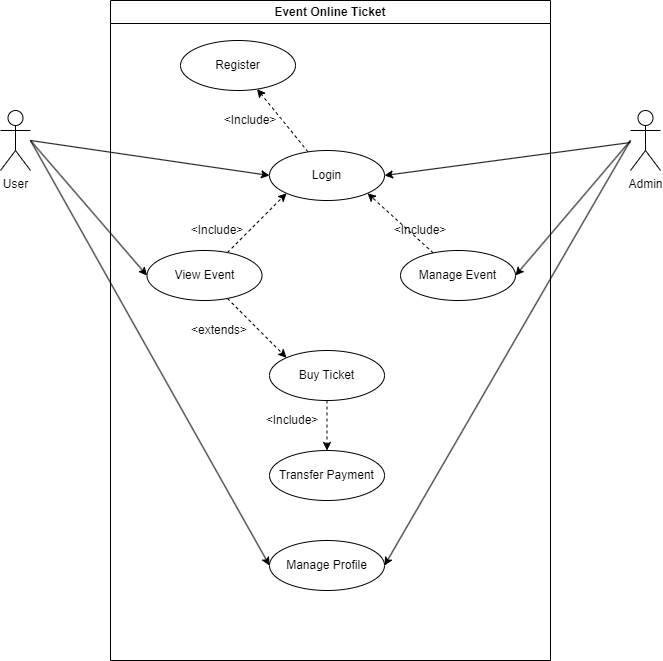

The diagram above was exported from draw.io. Its source (the exported page's mxGraphModel, read from the mxfile embedded in the PNG):
<mxGraphModel dx="1221" dy="657" grid="1" gridSize="10" guides="1" tooltips="1" connect="1" arrows="1" fold="1" page="1" pageScale="1" pageWidth="850" pageHeight="1100" math="0" shadow="0">
  <root>
    <mxCell id="0" />
    <mxCell id="1" parent="0" />
    <mxCell id="7zo_4rqjjSQZh-WX64Ld-1" value="Event Online Ticket" style="swimlane;whiteSpace=wrap;html=1;" parent="1" vertex="1">
      <mxGeometry x="200" y="20" width="440" height="660" as="geometry" />
    </mxCell>
    <mxCell id="7zo_4rqjjSQZh-WX64Ld-29" value="" style="rounded=0;orthogonalLoop=1;jettySize=auto;html=1;dashed=1;" parent="7zo_4rqjjSQZh-WX64Ld-1" source="7zo_4rqjjSQZh-WX64Ld-6" target="7zo_4rqjjSQZh-WX64Ld-27" edge="1">
      <mxGeometry relative="1" as="geometry" />
    </mxCell>
    <mxCell id="7zo_4rqjjSQZh-WX64Ld-6" value="Login" style="ellipse;whiteSpace=wrap;html=1;" parent="7zo_4rqjjSQZh-WX64Ld-1" vertex="1">
      <mxGeometry x="159" y="150" width="115" height="50" as="geometry" />
    </mxCell>
    <mxCell id="7zo_4rqjjSQZh-WX64Ld-10" value="" style="rounded=0;orthogonalLoop=1;jettySize=auto;html=1;dashed=1;entryX=0;entryY=1;entryDx=0;entryDy=0;" parent="7zo_4rqjjSQZh-WX64Ld-1" source="7zo_4rqjjSQZh-WX64Ld-8" target="7zo_4rqjjSQZh-WX64Ld-6" edge="1">
      <mxGeometry relative="1" as="geometry" />
    </mxCell>
    <mxCell id="7zo_4rqjjSQZh-WX64Ld-16" value="" style="rounded=0;orthogonalLoop=1;jettySize=auto;html=1;dashed=1;entryX=0;entryY=0;entryDx=0;entryDy=0;" parent="7zo_4rqjjSQZh-WX64Ld-1" source="7zo_4rqjjSQZh-WX64Ld-8" target="7zo_4rqjjSQZh-WX64Ld-15" edge="1">
      <mxGeometry relative="1" as="geometry" />
    </mxCell>
    <mxCell id="7zo_4rqjjSQZh-WX64Ld-8" value="View Event" style="ellipse;whiteSpace=wrap;html=1;" parent="7zo_4rqjjSQZh-WX64Ld-1" vertex="1">
      <mxGeometry x="36.5" y="250" width="115" height="50" as="geometry" />
    </mxCell>
    <mxCell id="7zo_4rqjjSQZh-WX64Ld-11" value="&amp;lt;Include&amp;gt;" style="text;html=1;strokeColor=none;fillColor=none;align=center;verticalAlign=middle;whiteSpace=wrap;rounded=0;" parent="7zo_4rqjjSQZh-WX64Ld-1" vertex="1">
      <mxGeometry x="76.5" y="220" width="60" height="20" as="geometry" />
    </mxCell>
    <mxCell id="7zo_4rqjjSQZh-WX64Ld-20" style="rounded=0;orthogonalLoop=1;jettySize=auto;html=1;entryX=0.5;entryY=0;entryDx=0;entryDy=0;dashed=1;" parent="7zo_4rqjjSQZh-WX64Ld-1" source="7zo_4rqjjSQZh-WX64Ld-15" target="7zo_4rqjjSQZh-WX64Ld-18" edge="1">
      <mxGeometry relative="1" as="geometry" />
    </mxCell>
    <mxCell id="7zo_4rqjjSQZh-WX64Ld-15" value="Buy Ticket" style="ellipse;whiteSpace=wrap;html=1;" parent="7zo_4rqjjSQZh-WX64Ld-1" vertex="1">
      <mxGeometry x="159" y="350" width="115" height="50" as="geometry" />
    </mxCell>
    <mxCell id="7zo_4rqjjSQZh-WX64Ld-17" value="&amp;lt;extends&amp;gt;" style="text;html=1;strokeColor=none;fillColor=none;align=center;verticalAlign=middle;whiteSpace=wrap;rounded=0;" parent="7zo_4rqjjSQZh-WX64Ld-1" vertex="1">
      <mxGeometry x="79" y="320" width="60" height="20" as="geometry" />
    </mxCell>
    <mxCell id="7zo_4rqjjSQZh-WX64Ld-18" value="Transfer Payment" style="ellipse;whiteSpace=wrap;html=1;" parent="7zo_4rqjjSQZh-WX64Ld-1" vertex="1">
      <mxGeometry x="159" y="450" width="115" height="50" as="geometry" />
    </mxCell>
    <mxCell id="7zo_4rqjjSQZh-WX64Ld-22" value="&amp;lt;Include&amp;gt;" style="text;html=1;strokeColor=none;fillColor=none;align=center;verticalAlign=middle;whiteSpace=wrap;rounded=0;" parent="7zo_4rqjjSQZh-WX64Ld-1" vertex="1">
      <mxGeometry x="151.5" y="410" width="60" height="20" as="geometry" />
    </mxCell>
    <mxCell id="7zo_4rqjjSQZh-WX64Ld-25" value="Manage Profile" style="ellipse;whiteSpace=wrap;html=1;" parent="7zo_4rqjjSQZh-WX64Ld-1" vertex="1">
      <mxGeometry x="159" y="540" width="115" height="50" as="geometry" />
    </mxCell>
    <mxCell id="7zo_4rqjjSQZh-WX64Ld-27" value="Register" style="ellipse;whiteSpace=wrap;html=1;" parent="7zo_4rqjjSQZh-WX64Ld-1" vertex="1">
      <mxGeometry x="70" y="40" width="115" height="50" as="geometry" />
    </mxCell>
    <mxCell id="7zo_4rqjjSQZh-WX64Ld-30" value="&amp;lt;Include&amp;gt;" style="text;html=1;strokeColor=none;fillColor=none;align=center;verticalAlign=middle;whiteSpace=wrap;rounded=0;" parent="7zo_4rqjjSQZh-WX64Ld-1" vertex="1">
      <mxGeometry x="110" y="110" width="60" height="20" as="geometry" />
    </mxCell>
    <mxCell id="7zo_4rqjjSQZh-WX64Ld-31" style="edgeStyle=orthogonalEdgeStyle;rounded=0;orthogonalLoop=1;jettySize=auto;html=1;exitX=0.5;exitY=1;exitDx=0;exitDy=0;" parent="7zo_4rqjjSQZh-WX64Ld-1" source="7zo_4rqjjSQZh-WX64Ld-30" target="7zo_4rqjjSQZh-WX64Ld-30" edge="1">
      <mxGeometry relative="1" as="geometry" />
    </mxCell>
    <mxCell id="7zo_4rqjjSQZh-WX64Ld-33" style="rounded=0;orthogonalLoop=1;jettySize=auto;html=1;entryX=1;entryY=1;entryDx=0;entryDy=0;dashed=1;" parent="7zo_4rqjjSQZh-WX64Ld-1" source="7zo_4rqjjSQZh-WX64Ld-32" target="7zo_4rqjjSQZh-WX64Ld-6" edge="1">
      <mxGeometry relative="1" as="geometry" />
    </mxCell>
    <mxCell id="7zo_4rqjjSQZh-WX64Ld-32" value="Manage Event" style="ellipse;whiteSpace=wrap;html=1;" parent="7zo_4rqjjSQZh-WX64Ld-1" vertex="1">
      <mxGeometry x="290" y="250" width="115" height="50" as="geometry" />
    </mxCell>
    <mxCell id="7zo_4rqjjSQZh-WX64Ld-34" value="&amp;lt;Include&amp;gt;" style="text;html=1;strokeColor=none;fillColor=none;align=center;verticalAlign=middle;whiteSpace=wrap;rounded=0;" parent="7zo_4rqjjSQZh-WX64Ld-1" vertex="1">
      <mxGeometry x="280" y="220" width="60" height="20" as="geometry" />
    </mxCell>
    <mxCell id="7zo_4rqjjSQZh-WX64Ld-12" style="rounded=0;orthogonalLoop=1;jettySize=auto;html=1;entryX=0;entryY=0.5;entryDx=0;entryDy=0;" parent="1" target="7zo_4rqjjSQZh-WX64Ld-6" edge="1">
      <mxGeometry relative="1" as="geometry">
        <mxPoint x="120" y="160" as="sourcePoint" />
      </mxGeometry>
    </mxCell>
    <mxCell id="7zo_4rqjjSQZh-WX64Ld-13" style="rounded=0;orthogonalLoop=1;jettySize=auto;html=1;entryX=0;entryY=0.5;entryDx=0;entryDy=0;" parent="1" target="7zo_4rqjjSQZh-WX64Ld-8" edge="1">
      <mxGeometry relative="1" as="geometry">
        <mxPoint x="120" y="160" as="sourcePoint" />
      </mxGeometry>
    </mxCell>
    <mxCell id="7zo_4rqjjSQZh-WX64Ld-26" style="rounded=0;orthogonalLoop=1;jettySize=auto;html=1;entryX=0;entryY=0.5;entryDx=0;entryDy=0;" parent="1" target="7zo_4rqjjSQZh-WX64Ld-25" edge="1">
      <mxGeometry relative="1" as="geometry">
        <mxPoint x="120" y="160" as="sourcePoint" />
      </mxGeometry>
    </mxCell>
    <mxCell id="7zo_4rqjjSQZh-WX64Ld-2" value="User" style="shape=umlActor;verticalLabelPosition=bottom;verticalAlign=top;html=1;" parent="1" vertex="1">
      <mxGeometry x="90" y="130" width="30" height="60" as="geometry" />
    </mxCell>
    <mxCell id="7zo_4rqjjSQZh-WX64Ld-23" style="rounded=0;orthogonalLoop=1;jettySize=auto;html=1;entryX=1;entryY=0.5;entryDx=0;entryDy=0;" parent="1" source="7zo_4rqjjSQZh-WX64Ld-3" target="7zo_4rqjjSQZh-WX64Ld-6" edge="1">
      <mxGeometry relative="1" as="geometry" />
    </mxCell>
    <mxCell id="7zo_4rqjjSQZh-WX64Ld-37" style="rounded=0;orthogonalLoop=1;jettySize=auto;html=1;entryX=1;entryY=0.5;entryDx=0;entryDy=0;" parent="1" target="7zo_4rqjjSQZh-WX64Ld-32" edge="1">
      <mxGeometry relative="1" as="geometry">
        <mxPoint x="720" y="160" as="sourcePoint" />
      </mxGeometry>
    </mxCell>
    <mxCell id="7zo_4rqjjSQZh-WX64Ld-38" style="rounded=0;orthogonalLoop=1;jettySize=auto;html=1;entryX=1;entryY=0.5;entryDx=0;entryDy=0;" parent="1" target="7zo_4rqjjSQZh-WX64Ld-25" edge="1">
      <mxGeometry relative="1" as="geometry">
        <mxPoint x="720" y="160" as="sourcePoint" />
      </mxGeometry>
    </mxCell>
    <mxCell id="7zo_4rqjjSQZh-WX64Ld-3" value="Admin" style="shape=umlActor;verticalLabelPosition=bottom;verticalAlign=top;html=1;" parent="1" vertex="1">
      <mxGeometry x="720" y="130" width="30" height="60" as="geometry" />
    </mxCell>
  </root>
</mxGraphModel>